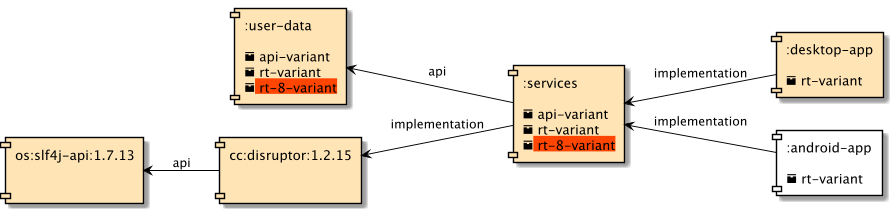

The diagram above was rendered by PlantUML. Its source (embedded in the PNG):
@startuml
scale 900 width
skinparam defaultTextAlignment left
left to right direction
skinparam component {
    ArrowColor black
    BorderColor black
    BackgroundColor white
}

[:user-data\n\n<&box> api-variant\n<&box> rt-variant\n<back:orangered><&box> rt-8-variant</back>] as UD #moccasin
[os:slf4j-api:1.7.13\n\n] as LOG #moccasin
[cc:disruptor:1.2.15\n\n] as DIS #moccasin
[:services\n\n<&box> api-variant\n<&box> rt-variant\n<back:orangered><&box> rt-8-variant</back>] as S #moccasin
[:desktop-app\n\n<&box> rt-variant] as DAPP #moccasin
[:android-app\n\n<&box> rt-variant] as AAPP

UD<--S : api
DIS<--S : implementation
LOG<--DIS : api
S<--DAPP : implementation
S<--AAPP : implementation
@enduml